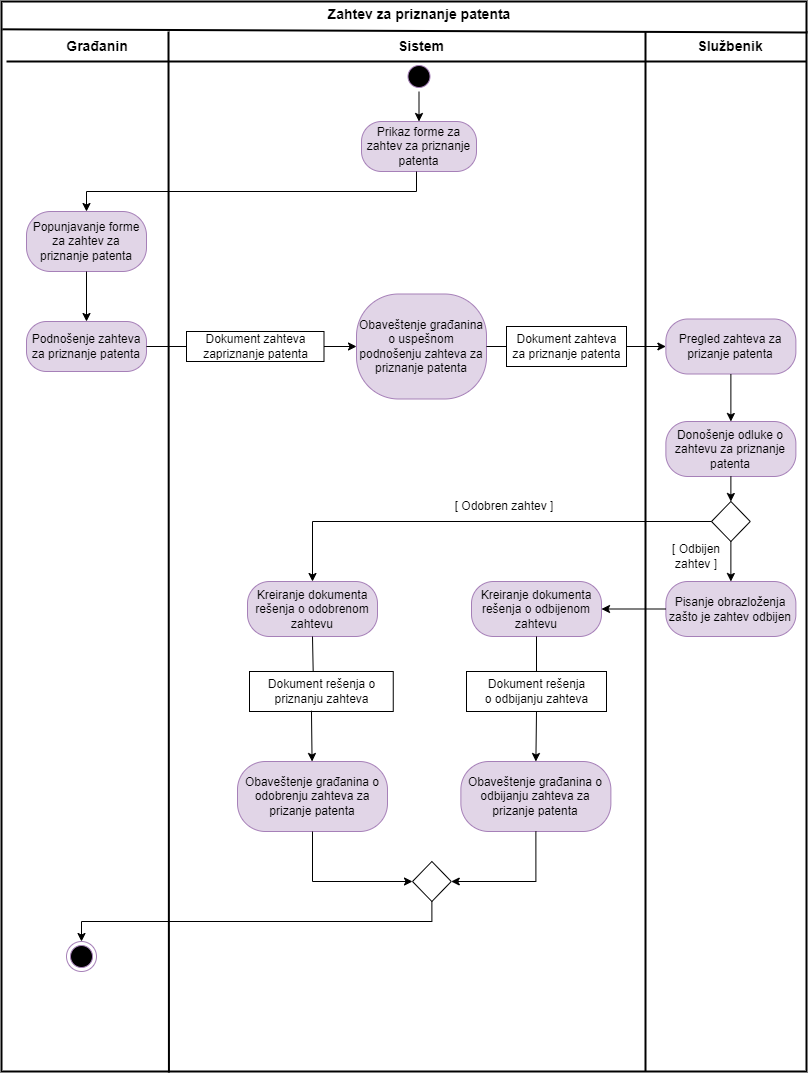

The diagram above was exported from draw.io. Its source (the exported page's mxGraphModel, read from the mxfile embedded in the PNG):
<mxGraphModel dx="1434" dy="707" grid="1" gridSize="10" guides="1" tooltips="1" connect="1" arrows="1" fold="1" page="1" pageScale="1" pageWidth="850" pageHeight="1100" math="0" shadow="0">
  <root>
    <mxCell id="0" />
    <mxCell id="1" parent="0" />
    <mxCell id="nTdy7hhA9XZGk6LIe1v--1" value="" style="rounded=0;whiteSpace=wrap;html=1;strokeWidth=2;" parent="1" vertex="1">
      <mxGeometry x="25" y="10" width="805" height="1070" as="geometry" />
    </mxCell>
    <mxCell id="nTdy7hhA9XZGk6LIe1v--4" value="" style="endArrow=none;html=1;rounded=0;strokeWidth=2;exitX=0.001;exitY=0.026;exitDx=0;exitDy=0;exitPerimeter=0;" parent="1" source="nTdy7hhA9XZGk6LIe1v--1" edge="1">
      <mxGeometry width="50" height="50" relative="1" as="geometry">
        <mxPoint x="30" y="30" as="sourcePoint" />
        <mxPoint x="831" y="41" as="targetPoint" />
      </mxGeometry>
    </mxCell>
    <mxCell id="nTdy7hhA9XZGk6LIe1v--6" value="" style="endArrow=none;html=1;rounded=0;strokeWidth=2;" parent="1" edge="1">
      <mxGeometry width="50" height="50" relative="1" as="geometry">
        <mxPoint x="30" y="70" as="sourcePoint" />
        <mxPoint x="830" y="70" as="targetPoint" />
      </mxGeometry>
    </mxCell>
    <mxCell id="nTdy7hhA9XZGk6LIe1v--7" value="" style="endArrow=none;html=1;rounded=0;exitX=0.208;exitY=1.001;exitDx=0;exitDy=0;exitPerimeter=0;strokeWidth=2;" parent="1" source="nTdy7hhA9XZGk6LIe1v--1" edge="1">
      <mxGeometry width="50" height="50" relative="1" as="geometry">
        <mxPoint x="194.79999999999995" y="1405.3899999999999" as="sourcePoint" />
        <mxPoint x="192" y="40" as="targetPoint" />
      </mxGeometry>
    </mxCell>
    <mxCell id="nTdy7hhA9XZGk6LIe1v--9" value="" style="endArrow=none;html=1;rounded=0;strokeWidth=2;" parent="1" edge="1">
      <mxGeometry width="50" height="50" relative="1" as="geometry">
        <mxPoint x="669" y="1080" as="sourcePoint" />
        <mxPoint x="669" y="40" as="targetPoint" />
      </mxGeometry>
    </mxCell>
    <mxCell id="nTdy7hhA9XZGk6LIe1v--10" value="&lt;b&gt;&lt;font style=&quot;font-size: 14px;&quot;&gt;Zahtev za priznanje patenta&lt;/font&gt;&lt;/b&gt;" style="text;html=1;strokeColor=none;fillColor=none;align=center;verticalAlign=middle;whiteSpace=wrap;rounded=0;strokeWidth=2;" parent="1" vertex="1">
      <mxGeometry x="347.5" y="13" width="190" height="20" as="geometry" />
    </mxCell>
    <mxCell id="nTdy7hhA9XZGk6LIe1v--11" value="&lt;b&gt;&lt;font style=&quot;font-size: 14px;&quot;&gt;Građanin&lt;/font&gt;&lt;/b&gt;" style="text;html=1;strokeColor=none;fillColor=none;align=center;verticalAlign=middle;whiteSpace=wrap;rounded=0;strokeWidth=2;" parent="1" vertex="1">
      <mxGeometry x="91" y="40" width="60" height="30" as="geometry" />
    </mxCell>
    <mxCell id="nTdy7hhA9XZGk6LIe1v--12" value="&lt;b&gt;&lt;font style=&quot;font-size: 14px;&quot;&gt;Sistem&lt;/font&gt;&lt;/b&gt;" style="text;html=1;strokeColor=none;fillColor=none;align=center;verticalAlign=middle;whiteSpace=wrap;rounded=0;strokeWidth=2;" parent="1" vertex="1">
      <mxGeometry x="414.75" y="40" width="60" height="30" as="geometry" />
    </mxCell>
    <mxCell id="nTdy7hhA9XZGk6LIe1v--16" value="Prikaz forme za zahtev za priznanje patenta" style="rounded=1;whiteSpace=wrap;html=1;arcSize=40;fontColor=#000000;fillColor=#E1D5E7;strokeColor=#A680B8;" parent="1" vertex="1">
      <mxGeometry x="385" y="130" width="115" height="50" as="geometry" />
    </mxCell>
    <mxCell id="nTdy7hhA9XZGk6LIe1v--17" style="edgeStyle=none;rounded=0;orthogonalLoop=1;jettySize=auto;html=1;exitX=0.5;exitY=1;exitDx=0;exitDy=0;entryX=0.5;entryY=0;entryDx=0;entryDy=0;" parent="1" source="nTdy7hhA9XZGk6LIe1v--72" target="nTdy7hhA9XZGk6LIe1v--16" edge="1">
      <mxGeometry relative="1" as="geometry">
        <mxPoint x="400" y="100" as="sourcePoint" />
        <mxPoint x="93.75" y="214" as="targetPoint" />
        <Array as="points" />
      </mxGeometry>
    </mxCell>
    <mxCell id="nTdy7hhA9XZGk6LIe1v--19" value="Popunjavanje forme za zahtev za priznanje patenta" style="rounded=1;whiteSpace=wrap;html=1;arcSize=40;fontColor=#000000;fillColor=#E1D5E7;strokeColor=#A680B8;" parent="1" vertex="1">
      <mxGeometry x="50" y="220" width="120" height="60" as="geometry" />
    </mxCell>
    <mxCell id="nTdy7hhA9XZGk6LIe1v--20" value="Podnošenje zahteva za priznanje patenta" style="rounded=1;whiteSpace=wrap;html=1;arcSize=40;fontColor=#000000;fillColor=#E1D5E7;strokeColor=#A680B8;" parent="1" vertex="1">
      <mxGeometry x="50" y="330" width="120" height="50" as="geometry" />
    </mxCell>
    <mxCell id="nTdy7hhA9XZGk6LIe1v--21" value="" style="endArrow=classic;html=1;rounded=0;strokeWidth=1;entryX=0.5;entryY=0;entryDx=0;entryDy=0;edgeStyle=orthogonalEdgeStyle;" parent="1" target="nTdy7hhA9XZGk6LIe1v--19" edge="1">
      <mxGeometry width="50" height="50" relative="1" as="geometry">
        <mxPoint x="440" y="180" as="sourcePoint" />
        <mxPoint x="450" y="310" as="targetPoint" />
        <Array as="points">
          <mxPoint x="440" y="200" />
          <mxPoint x="110" y="200" />
        </Array>
      </mxGeometry>
    </mxCell>
    <mxCell id="nTdy7hhA9XZGk6LIe1v--22" value="" style="endArrow=classic;html=1;rounded=0;strokeWidth=1;exitX=0.5;exitY=1;exitDx=0;exitDy=0;" parent="1" source="nTdy7hhA9XZGk6LIe1v--19" target="nTdy7hhA9XZGk6LIe1v--20" edge="1">
      <mxGeometry width="50" height="50" relative="1" as="geometry">
        <mxPoint x="400" y="360" as="sourcePoint" />
        <mxPoint x="450" y="310" as="targetPoint" />
      </mxGeometry>
    </mxCell>
    <mxCell id="nTdy7hhA9XZGk6LIe1v--23" value="Obaveštenje građanina o uspešnom podnošenju zahteva za priznanje patenta" style="rounded=1;whiteSpace=wrap;html=1;arcSize=40;fontColor=#000000;fillColor=#E1D5E7;strokeColor=#A680B8;" parent="1" vertex="1">
      <mxGeometry x="380" y="302.5" width="130" height="105" as="geometry" />
    </mxCell>
    <mxCell id="nTdy7hhA9XZGk6LIe1v--24" value="Dokument zahteva &lt;br&gt;zapriznanje patenta" style="html=1;align=center;" parent="1" vertex="1">
      <mxGeometry x="210" y="340" width="137.5" height="30" as="geometry" />
    </mxCell>
    <mxCell id="nTdy7hhA9XZGk6LIe1v--25" value="" style="endArrow=none;html=1;rounded=0;strokeWidth=1;exitX=1;exitY=0.5;exitDx=0;exitDy=0;entryX=0;entryY=0.5;entryDx=0;entryDy=0;endFill=0;" parent="1" source="nTdy7hhA9XZGk6LIe1v--20" target="nTdy7hhA9XZGk6LIe1v--24" edge="1">
      <mxGeometry width="50" height="50" relative="1" as="geometry">
        <mxPoint x="400" y="340" as="sourcePoint" />
        <mxPoint x="450" y="290" as="targetPoint" />
      </mxGeometry>
    </mxCell>
    <mxCell id="nTdy7hhA9XZGk6LIe1v--26" value="" style="endArrow=classic;html=1;rounded=0;strokeWidth=1;exitX=1;exitY=0.5;exitDx=0;exitDy=0;entryX=0;entryY=0.5;entryDx=0;entryDy=0;" parent="1" source="nTdy7hhA9XZGk6LIe1v--24" target="nTdy7hhA9XZGk6LIe1v--23" edge="1">
      <mxGeometry width="50" height="50" relative="1" as="geometry">
        <mxPoint x="400" y="340" as="sourcePoint" />
        <mxPoint x="450" y="290" as="targetPoint" />
      </mxGeometry>
    </mxCell>
    <mxCell id="nTdy7hhA9XZGk6LIe1v--27" value="Pregled zahteva za prizanje patenta" style="rounded=1;whiteSpace=wrap;html=1;arcSize=40;fontColor=#000000;fillColor=#E1D5E7;strokeColor=#A680B8;" parent="1" vertex="1">
      <mxGeometry x="689.38" y="327.5" width="130" height="55" as="geometry" />
    </mxCell>
    <mxCell id="nTdy7hhA9XZGk6LIe1v--28" value="" style="endArrow=none;html=1;rounded=0;strokeWidth=1;exitX=1;exitY=0.5;exitDx=0;exitDy=0;entryX=0;entryY=0.5;entryDx=0;entryDy=0;endFill=0;" parent="1" source="nTdy7hhA9XZGk6LIe1v--23" target="nTdy7hhA9XZGk6LIe1v--30" edge="1">
      <mxGeometry width="50" height="50" relative="1" as="geometry">
        <mxPoint x="400" y="350" as="sourcePoint" />
        <mxPoint x="570" y="355" as="targetPoint" />
      </mxGeometry>
    </mxCell>
    <mxCell id="nTdy7hhA9XZGk6LIe1v--29" value="Donošenje odluke o zahtevu za priznanje patenta" style="rounded=1;whiteSpace=wrap;html=1;arcSize=40;fontColor=#000000;fillColor=#E1D5E7;strokeColor=#A680B8;" parent="1" vertex="1">
      <mxGeometry x="689.38" y="430" width="130" height="55" as="geometry" />
    </mxCell>
    <mxCell id="nTdy7hhA9XZGk6LIe1v--30" value="Dokument zahteva &lt;br&gt;za priznanje patenta" style="html=1;align=center;" parent="1" vertex="1">
      <mxGeometry x="530" y="335" width="120" height="40" as="geometry" />
    </mxCell>
    <mxCell id="nTdy7hhA9XZGk6LIe1v--33" value="" style="endArrow=classic;html=1;rounded=0;strokeWidth=1;exitX=1;exitY=0.5;exitDx=0;exitDy=0;entryX=0;entryY=0.5;entryDx=0;entryDy=0;" parent="1" source="nTdy7hhA9XZGk6LIe1v--30" target="nTdy7hhA9XZGk6LIe1v--27" edge="1">
      <mxGeometry width="50" height="50" relative="1" as="geometry">
        <mxPoint x="660" y="410" as="sourcePoint" />
        <mxPoint x="710" y="360" as="targetPoint" />
      </mxGeometry>
    </mxCell>
    <mxCell id="nTdy7hhA9XZGk6LIe1v--40" value="" style="endArrow=classic;html=1;rounded=0;strokeWidth=1;fontSize=11;exitX=0.5;exitY=1;exitDx=0;exitDy=0;entryX=0.5;entryY=0;entryDx=0;entryDy=0;" parent="1" source="nTdy7hhA9XZGk6LIe1v--27" target="nTdy7hhA9XZGk6LIe1v--29" edge="1">
      <mxGeometry width="50" height="50" relative="1" as="geometry">
        <mxPoint x="660" y="410" as="sourcePoint" />
        <mxPoint x="710" y="360" as="targetPoint" />
      </mxGeometry>
    </mxCell>
    <mxCell id="nTdy7hhA9XZGk6LIe1v--41" value="" style="rhombus;whiteSpace=wrap;html=1;" parent="1" vertex="1">
      <mxGeometry x="735" y="510" width="38.75" height="40" as="geometry" />
    </mxCell>
    <mxCell id="nTdy7hhA9XZGk6LIe1v--42" value="" style="endArrow=classic;html=1;rounded=0;strokeWidth=1;fontSize=11;entryX=0.5;entryY=0;entryDx=0;entryDy=0;exitX=0.5;exitY=1;exitDx=0;exitDy=0;" parent="1" source="nTdy7hhA9XZGk6LIe1v--29" target="nTdy7hhA9XZGk6LIe1v--41" edge="1">
      <mxGeometry width="50" height="50" relative="1" as="geometry">
        <mxPoint x="799" y="500" as="sourcePoint" />
        <mxPoint x="730" y="570" as="targetPoint" />
      </mxGeometry>
    </mxCell>
    <mxCell id="nTdy7hhA9XZGk6LIe1v--43" value="" style="endArrow=classic;html=1;rounded=0;strokeWidth=1;fontSize=11;exitX=0;exitY=0.5;exitDx=0;exitDy=0;entryX=0.5;entryY=0;entryDx=0;entryDy=0;endFill=1;edgeStyle=orthogonalEdgeStyle;" parent="1" source="nTdy7hhA9XZGk6LIe1v--41" target="nTdy7hhA9XZGk6LIe1v--44" edge="1">
      <mxGeometry width="50" height="50" relative="1" as="geometry">
        <mxPoint x="680" y="620" as="sourcePoint" />
        <mxPoint x="335" y="629.9999999999998" as="targetPoint" />
      </mxGeometry>
    </mxCell>
    <mxCell id="nTdy7hhA9XZGk6LIe1v--44" value="Kreiranje dokumenta rešenja o odobrenom zahtevu" style="rounded=1;whiteSpace=wrap;html=1;arcSize=40;fontColor=#000000;fillColor=#E1D5E7;strokeColor=#A680B8;" parent="1" vertex="1">
      <mxGeometry x="271" y="590" width="130" height="55" as="geometry" />
    </mxCell>
    <mxCell id="nTdy7hhA9XZGk6LIe1v--47" value="" style="endArrow=classic;html=1;rounded=0;strokeWidth=1;fontSize=11;exitX=0.5;exitY=1;exitDx=0;exitDy=0;" parent="1" source="nTdy7hhA9XZGk6LIe1v--41" target="nTdy7hhA9XZGk6LIe1v--48" edge="1">
      <mxGeometry width="50" height="50" relative="1" as="geometry">
        <mxPoint x="680" y="620" as="sourcePoint" />
        <mxPoint x="730" y="570" as="targetPoint" />
      </mxGeometry>
    </mxCell>
    <mxCell id="nTdy7hhA9XZGk6LIe1v--48" value="Pisanje obrazloženja zašto je zahtev odbijen" style="rounded=1;whiteSpace=wrap;html=1;arcSize=40;fontColor=#000000;fillColor=#E1D5E7;strokeColor=#A680B8;" parent="1" vertex="1">
      <mxGeometry x="689.38" y="590" width="130" height="55" as="geometry" />
    </mxCell>
    <mxCell id="nTdy7hhA9XZGk6LIe1v--49" value="" style="endArrow=classic;html=1;rounded=0;strokeWidth=1;fontSize=11;exitX=0;exitY=0.5;exitDx=0;exitDy=0;entryX=1;entryY=0.5;entryDx=0;entryDy=0;" parent="1" source="nTdy7hhA9XZGk6LIe1v--48" target="nTdy7hhA9XZGk6LIe1v--51" edge="1">
      <mxGeometry width="50" height="50" relative="1" as="geometry">
        <mxPoint x="680" y="630" as="sourcePoint" />
        <mxPoint x="730" y="580" as="targetPoint" />
      </mxGeometry>
    </mxCell>
    <mxCell id="nTdy7hhA9XZGk6LIe1v--51" value="Kreiranje dokumenta rešenja o odbijenom zahtevu" style="rounded=1;whiteSpace=wrap;html=1;arcSize=40;fontColor=#000000;fillColor=#E1D5E7;strokeColor=#A680B8;" parent="1" vertex="1">
      <mxGeometry x="495" y="590" width="130" height="55" as="geometry" />
    </mxCell>
    <mxCell id="nTdy7hhA9XZGk6LIe1v--53" value="&lt;font style=&quot;font-size: 12px;&quot;&gt;[ Odobren zahtev ]&lt;/font&gt;" style="text;html=1;strokeColor=none;fillColor=none;align=center;verticalAlign=middle;whiteSpace=wrap;rounded=0;strokeWidth=2;fontSize=11;" parent="1" vertex="1">
      <mxGeometry x="457.5" y="500" width="140" height="30" as="geometry" />
    </mxCell>
    <mxCell id="nTdy7hhA9XZGk6LIe1v--55" value="&lt;font style=&quot;font-size: 12px;&quot;&gt;[ Odbijen &lt;br&gt;zahtev ]&lt;/font&gt;" style="text;html=1;strokeColor=none;fillColor=none;align=center;verticalAlign=middle;whiteSpace=wrap;rounded=0;strokeWidth=2;fontSize=11;" parent="1" vertex="1">
      <mxGeometry x="650" y="550" width="140" height="30" as="geometry" />
    </mxCell>
    <mxCell id="nTdy7hhA9XZGk6LIe1v--56" value="Obaveštenje građanina o odobrenju zahteva za prizanje patenta" style="rounded=1;whiteSpace=wrap;html=1;arcSize=40;fontColor=#000000;fillColor=#E1D5E7;strokeColor=#A680B8;" parent="1" vertex="1">
      <mxGeometry x="261" y="770" width="150" height="70" as="geometry" />
    </mxCell>
    <mxCell id="nTdy7hhA9XZGk6LIe1v--57" value="Dokument rešenja o &lt;br&gt;priznanju zahteva" style="html=1;align=center;" parent="1" vertex="1">
      <mxGeometry x="273" y="680" width="143.75" height="40" as="geometry" />
    </mxCell>
    <mxCell id="nTdy7hhA9XZGk6LIe1v--58" value="&lt;font style=&quot;font-size: 12px;&quot;&gt;Dokument rešenja &lt;br&gt;o odbijanju zahteva&lt;/font&gt;" style="html=1;align=center;" parent="1" vertex="1">
      <mxGeometry x="490" y="680" width="140" height="40" as="geometry" />
    </mxCell>
    <mxCell id="nTdy7hhA9XZGk6LIe1v--59" value="Obaveštenje građanina o odbijanju zahteva za prizanje patenta" style="rounded=1;whiteSpace=wrap;html=1;arcSize=40;fontColor=#000000;fillColor=#E1D5E7;strokeColor=#A680B8;" parent="1" vertex="1">
      <mxGeometry x="484.38" y="770" width="150" height="70" as="geometry" />
    </mxCell>
    <mxCell id="nTdy7hhA9XZGk6LIe1v--60" value="" style="endArrow=none;html=1;rounded=0;strokeWidth=1;fontSize=12;exitX=0.5;exitY=1;exitDx=0;exitDy=0;entryX=0.443;entryY=0;entryDx=0;entryDy=0;entryPerimeter=0;endFill=0;" parent="1" source="nTdy7hhA9XZGk6LIe1v--44" target="nTdy7hhA9XZGk6LIe1v--57" edge="1">
      <mxGeometry width="50" height="50" relative="1" as="geometry">
        <mxPoint x="680" y="620" as="sourcePoint" />
        <mxPoint x="730" y="570" as="targetPoint" />
      </mxGeometry>
    </mxCell>
    <mxCell id="nTdy7hhA9XZGk6LIe1v--61" value="" style="endArrow=classic;html=1;rounded=0;strokeWidth=1;fontSize=12;exitX=0.431;exitY=0.981;exitDx=0;exitDy=0;exitPerimeter=0;" parent="1" source="nTdy7hhA9XZGk6LIe1v--57" target="nTdy7hhA9XZGk6LIe1v--56" edge="1">
      <mxGeometry width="50" height="50" relative="1" as="geometry">
        <mxPoint x="680" y="620" as="sourcePoint" />
        <mxPoint x="730" y="570" as="targetPoint" />
      </mxGeometry>
    </mxCell>
    <mxCell id="nTdy7hhA9XZGk6LIe1v--62" value="" style="endArrow=none;html=1;rounded=0;strokeWidth=1;fontSize=12;exitX=0.5;exitY=1;exitDx=0;exitDy=0;entryX=0.5;entryY=0;entryDx=0;entryDy=0;endFill=0;" parent="1" source="nTdy7hhA9XZGk6LIe1v--51" target="nTdy7hhA9XZGk6LIe1v--58" edge="1">
      <mxGeometry width="50" height="50" relative="1" as="geometry">
        <mxPoint x="680" y="620" as="sourcePoint" />
        <mxPoint x="730" y="570" as="targetPoint" />
      </mxGeometry>
    </mxCell>
    <mxCell id="nTdy7hhA9XZGk6LIe1v--63" value="" style="endArrow=classic;html=1;rounded=0;strokeWidth=1;fontSize=12;entryX=0.5;entryY=0;entryDx=0;entryDy=0;exitX=0.5;exitY=1;exitDx=0;exitDy=0;" parent="1" source="nTdy7hhA9XZGk6LIe1v--58" target="nTdy7hhA9XZGk6LIe1v--59" edge="1">
      <mxGeometry width="50" height="50" relative="1" as="geometry">
        <mxPoint x="594" y="810" as="sourcePoint" />
        <mxPoint x="596.9411764705883" y="859.9999999999998" as="targetPoint" />
      </mxGeometry>
    </mxCell>
    <mxCell id="nTdy7hhA9XZGk6LIe1v--64" value="" style="endArrow=classic;html=1;rounded=0;strokeWidth=1;fontSize=12;exitX=0.5;exitY=1;exitDx=0;exitDy=0;entryX=0;entryY=0.5;entryDx=0;entryDy=0;edgeStyle=orthogonalEdgeStyle;" parent="1" source="nTdy7hhA9XZGk6LIe1v--56" target="nTdy7hhA9XZGk6LIe1v--65" edge="1">
      <mxGeometry width="50" height="50" relative="1" as="geometry">
        <mxPoint x="680" y="850" as="sourcePoint" />
        <mxPoint x="730" y="800" as="targetPoint" />
      </mxGeometry>
    </mxCell>
    <mxCell id="nTdy7hhA9XZGk6LIe1v--65" value="" style="rhombus;whiteSpace=wrap;html=1;" parent="1" vertex="1">
      <mxGeometry x="436" y="870" width="38.75" height="40" as="geometry" />
    </mxCell>
    <mxCell id="nTdy7hhA9XZGk6LIe1v--66" value="" style="endArrow=classic;html=1;rounded=0;strokeWidth=1;fontSize=12;exitX=0.5;exitY=1;exitDx=0;exitDy=0;entryX=1;entryY=0.5;entryDx=0;entryDy=0;edgeStyle=orthogonalEdgeStyle;" parent="1" source="nTdy7hhA9XZGk6LIe1v--59" target="nTdy7hhA9XZGk6LIe1v--65" edge="1">
      <mxGeometry width="50" height="50" relative="1" as="geometry">
        <mxPoint x="343" y="940" as="sourcePoint" />
        <mxPoint x="435" y="1050" as="targetPoint" />
      </mxGeometry>
    </mxCell>
    <mxCell id="nTdy7hhA9XZGk6LIe1v--69" value="" style="endArrow=classic;html=1;rounded=0;strokeWidth=1;fontSize=12;exitX=0.5;exitY=1;exitDx=0;exitDy=0;entryX=0;entryY=0.5;entryDx=0;entryDy=0;edgeStyle=orthogonalEdgeStyle;" parent="1" source="nTdy7hhA9XZGk6LIe1v--65" target="nTdy7hhA9XZGk6LIe1v--70" edge="1">
      <mxGeometry width="50" height="50" relative="1" as="geometry">
        <mxPoint x="680" y="1090" as="sourcePoint" />
        <mxPoint x="110" y="1110" as="targetPoint" />
      </mxGeometry>
    </mxCell>
    <mxCell id="nTdy7hhA9XZGk6LIe1v--70" value="" style="ellipse;html=1;shape=endState;fillColor=#000000;strokeColor=#A680B8;direction=south;" parent="1" vertex="1">
      <mxGeometry x="90" y="950" width="30" height="30" as="geometry" />
    </mxCell>
    <mxCell id="nTdy7hhA9XZGk6LIe1v--72" value="" style="ellipse;html=1;shape=startState;fillColor=#000000;strokeColor=#A680B8;" parent="1" vertex="1">
      <mxGeometry x="427.5" y="70" width="30" height="30" as="geometry" />
    </mxCell>
    <mxCell id="nTdy7hhA9XZGk6LIe1v--75" value="&lt;span style=&quot;font-size: 14px;&quot;&gt;&lt;b&gt;Službenik&lt;/b&gt;&lt;/span&gt;" style="text;html=1;strokeColor=none;fillColor=none;align=center;verticalAlign=middle;whiteSpace=wrap;rounded=0;strokeWidth=2;" parent="1" vertex="1">
      <mxGeometry x="724.38" y="40" width="60" height="30" as="geometry" />
    </mxCell>
  </root>
</mxGraphModel>